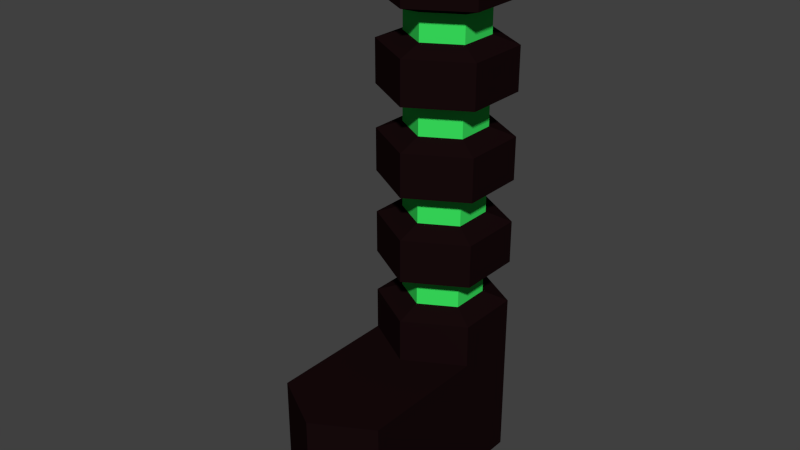 # Source: RazamanazGun.blend  (saved by Blender 2.76.0; exported with 4.5.12 LTS)
import bpy
from mathutils import Matrix  # noqa: F401  (used for matrix-valued properties, if any)

bpy.ops.wm.read_factory_settings(use_empty=True)
scene = bpy.context.scene
scene.name = 'Scene'

# ---- collections
col_collection_1 = bpy.data.collections.new('Collection 1'); scene.collection.children.link(col_collection_1)

# ---- materials (node trees are filled in below, after node groups)
mat_razagunmat1 = bpy.data.materials.new('RazaGunMat1')
mat_razagunmat1.alpha_threshold = 0.0
mat_razagunmat1.use_transparent_shadow = False
mat_razagunmat1.diffuse_color = (0.009018, 0.003335, 0.00395, 1.0)
mat_razagunmat1.roughness = 0.5
mat_razagunmat2 = bpy.data.materials.new('RazaGunMat2')
mat_razagunmat2.alpha_threshold = 0.0
mat_razagunmat2.use_transparent_shadow = False
mat_razagunmat2.diffuse_color = (0.04352, 0.8, 0.1161, 1.0)
mat_razagunmat2.roughness = 0.5

# ---- material node trees

# ---- world
world_world = bpy.data.worlds.new('World'); scene.world = world_world
world_world.color = (0.05088, 0.05088, 0.05088)
world_world.use_sun_shadow = False
world_world.sun_shadow_jitter_overblur = 0.0
world_world.cycles.sampling_method = 'MANUAL'
world_world.cycles.sample_map_resolution = 256

# ---- meshes
me_cylinder = bpy.data.meshes.new('Cylinder')
me_cylinder.from_pydata([(-1.24e-07, 1.44, -1.51), (-1.24e-07, 1.44, 0.4897), (0.866, 0.9397, -1.51), (0.866, 0.9397, 0.4897), (0.866, -0.0603, -1.51), (0.866, -0.0603, 0.4897), (-2.114e-07, -0.5603, -1.51), (-2.114e-07, -0.5603, 0.4897), (-0.866, -0.0603, -1.51), (-0.866, -0.0603, 0.4897), (-0.866, 0.9397, -1.51), (-0.866, 0.9397, 0.4897), (0.866, 0.9397, 2.49), (-3.224e-08, 1.44, 2.49), (0.866, -0.0603, 2.49), (-1.197e-07, -0.5603, 2.49), (-0.866, -0.0603, 2.49), (-0.866, 0.9397, 2.49), (0.866, 0.9397, 4.49), (4.266e-07, 1.44, 4.49), (0.866, -0.0603, 4.49), (3.392e-07, -0.5603, 4.49), (-0.866, -0.0603, 4.49), (-0.866, 0.9397, 4.49), (-0.866, -0.0603, 3.156), (-0.866, -0.0603, 3.823), (-0.866, 0.9397, 3.823), (-0.866, 0.9397, 3.156), (0.866, -0.0603, 3.156), (0.866, -0.0603, 3.823), (1.862e-07, -0.5603, 3.823), (3.328e-08, -0.5603, 3.156), (1.207e-07, 1.44, 3.156), (2.737e-07, 1.44, 3.823), (0.866, 0.9397, 3.823), (0.866, 0.9397, 3.156), (-0.866, 0.9397, 1.156), (-0.866, 0.9397, 1.823), (-6.283e-08, 1.44, 1.823), (-9.342e-08, 1.44, 1.156), (-1.808e-07, -0.5603, 1.156), (-1.503e-07, -0.5603, 1.823), (-0.866, -0.0603, 1.823), (-0.866, -0.0603, 1.156), (0.866, 0.9397, 1.156), (0.866, 0.9397, 1.823), (0.866, -0.0603, 1.823), (0.866, -0.0603, 1.156), (-1.24e-07, 1.44, -0.8436), (-1.24e-07, 1.44, -0.1769), (0.866, 0.9397, -0.1769), (0.866, 0.9397, -0.8436), (0.866, -0.0603, -0.1769), (0.866, -0.0603, -0.8436), (-2.114e-07, -0.5603, -0.1769), (-2.114e-07, -0.5603, -0.8436), (-0.866, -0.0603, -0.1769), (-0.866, -0.0603, -0.8436), (-0.866, 0.9397, -0.1769), (-0.866, 0.9397, -0.8436), (0.5317, 0.7467, 0.6184), (-1.24e-07, 1.054, 0.6184), (0.5317, 0.1327, 0.6184), (-1.777e-07, -0.1742, 0.6184), (-0.5317, 0.1327, 0.6184), (-0.5317, 0.7467, 0.6184), (0.5317, 0.7467, 2.361), (-4.082e-08, 1.054, 2.361), (0.5317, 0.1327, 2.361), (-9.449e-08, -0.1742, 2.361), (-0.5317, 0.1327, 2.361), (-0.5317, 0.7467, 2.361), (-0.5317, 0.7467, 1.952), (-1.052e-07, 1.054, 1.028), (-1.133e-07, -0.1742, 1.952), (-0.5317, 0.1327, 1.028), (0.5317, 0.7467, 1.952), (0.5317, 0.1327, 1.028), (-0.5317, 0.1327, 3.285), (-0.5317, 0.1327, 3.694), (-0.5317, 0.7467, 3.694), (-0.5317, 0.7467, 3.285), (0.5317, 0.1327, 3.285), (0.5317, 0.1327, 3.694), (1.878e-07, -0.1742, 3.694), (9.392e-08, -0.1742, 3.285), (1.476e-07, 1.054, 3.285), (2.415e-07, 1.054, 3.694), (0.5317, 0.7467, 3.694), (0.5317, 0.7467, 3.285), (-0.5317, 0.7467, 1.028), (-5.96e-08, 1.054, 1.952), (-1.589e-07, -0.1742, 1.028), (-0.5317, 0.1327, 1.952), (0.5317, 0.7467, 1.028), (0.5317, 0.1327, 1.952), (-1.357e-07, 1.054, -0.7149), (-1.357e-07, 1.054, -0.3056), (0.5317, 0.7467, -0.3056), (0.5317, 0.7467, -0.7149), (0.5317, 0.1327, -0.3056), (0.5317, 0.1327, -0.7149), (-1.893e-07, -0.1742, -0.3056), (-1.893e-07, -0.1742, -0.7149), (-0.5317, 0.1327, -0.3056), (-0.5317, 0.1327, -0.7149), (-0.5317, 0.7467, -0.3056), (-0.5317, 0.7467, -0.7149), (0.433, 0.6897, 4.99), (4.822e-07, 0.9397, 4.99), (0.433, 0.1897, 4.99), (4.385e-07, -0.0603, 4.99), (-0.433, 0.1897, 4.99), (-0.433, 0.6897, 4.99), (1.364e-08, 1.44, -3.51), (0.866, 0.9397, -3.51), (0.866, -0.0603, -3.51), (-7.378e-08, -0.5603, -3.51), (-0.866, -0.0603, -3.51), (-0.866, 0.9397, -3.51), (0.866, -2.06, -1.51), (-2.114e-07, -2.56, -1.51), (-0.866, -2.06, -1.51), (0.866, -2.06, -3.51), (-7.378e-08, -2.56, -3.51), (-0.866, -2.06, -3.51)], [], [(49, 1, 3, 50), (50, 3, 5, 52), (52, 5, 7, 54), (54, 7, 9, 56), (16, 17, 71, 70), (58, 11, 1, 49), (56, 9, 11, 58), (2, 4, 116, 115), (26, 25, 22, 23), (38, 37, 72, 91), (31, 28, 82, 85), (59, 57, 105, 107), (7, 5, 62, 63), (15, 16, 70, 69), (19, 23, 113, 109), (30, 29, 20, 21), (34, 33, 19, 18), (33, 26, 23, 19), (25, 30, 21, 22), (29, 34, 18, 20), (14, 12, 35, 28), (36, 39, 73, 90), (16, 15, 31, 24), (33, 34, 88, 87), (13, 17, 27, 32), (14, 15, 69, 68), (12, 13, 32, 35), (42, 41, 74, 93), (15, 14, 28, 31), (35, 32, 86, 89), (17, 16, 24, 27), (49, 50, 98, 97), (12, 14, 68, 66), (40, 47, 46, 41), (40, 43, 75, 92), (44, 39, 38, 45), (26, 33, 87, 80), (36, 43, 42, 37), (5, 3, 60, 62), (47, 44, 45, 46), (51, 48, 96, 99), (43, 40, 41, 42), (13, 12, 66, 67), (39, 36, 37, 38), (8, 57, 59, 10), (46, 45, 76, 95), (10, 59, 48, 0), (32, 27, 81, 86), (6, 55, 57, 8), (50, 52, 100, 98), (4, 53, 55, 6), (1, 11, 65, 61), (2, 51, 53, 4), (44, 47, 77, 94), (0, 48, 51, 2), (30, 25, 79, 84), (91, 72, 71, 67), (93, 74, 69, 70), (95, 76, 66, 68), (72, 93, 70, 71), (76, 91, 67, 66), (74, 95, 68, 69), (82, 89, 88, 83), (78, 85, 84, 79), (86, 81, 80, 87), (89, 86, 87, 88), (85, 82, 83, 84), (81, 78, 79, 80), (63, 62, 77, 92), (60, 61, 73, 94), (65, 64, 75, 90), (62, 60, 94, 77), (64, 63, 92, 75), (61, 65, 90, 73), (105, 104, 106, 107), (107, 106, 97, 96), (103, 102, 104, 105), (101, 100, 102, 103), (99, 98, 100, 101), (96, 97, 98, 99), (56, 58, 106, 104), (29, 30, 84, 83), (17, 13, 67, 71), (48, 59, 107, 96), (27, 24, 78, 81), (47, 40, 92, 77), (9, 7, 63, 64), (58, 49, 97, 106), (25, 26, 80, 79), (41, 46, 95, 74), (57, 55, 103, 105), (39, 44, 94, 73), (54, 56, 104, 102), (28, 35, 89, 82), (45, 38, 91, 76), (11, 9, 64, 65), (55, 53, 101, 103), (3, 1, 61, 60), (34, 29, 83, 88), (43, 36, 90, 75), (52, 54, 102, 100), (24, 31, 85, 78), (37, 42, 93, 72), (53, 51, 99, 101), (108, 109, 113, 112, 111, 110), (22, 21, 111, 112), (20, 18, 108, 110), (23, 22, 112, 113), (21, 20, 110, 111), (18, 19, 109, 108), (114, 115, 116, 117, 118, 119), (8, 10, 119, 118), (0, 2, 115, 114), (8, 118, 125, 122), (10, 0, 114, 119), (117, 116, 123, 124), (120, 121, 124, 123), (121, 122, 125, 124), (4, 6, 121, 120), (118, 117, 124, 125), (6, 8, 122, 121), (116, 4, 120, 123)])
me_cylinder.polygons.foreach_set('material_index', [0, 0, 0, 0, 0, 0, 0, 0, 0, 0, 0, 0, 0, 0, 0, 0, 0, 0, 0, 0, 0, 0, 0, 0, 0, 0, 0, 0, 0, 0, 0, 0, 0, 0, 0, 0, 0, 0, 0, 0, 0, 0, 0, 0, 0, 0, 0, 0, 0, 0, 0, 0, 0, 0, 0, 0, 1, 1, 1, 1, 1, 1, 1, 1, 1, 1, 1, 1, 1, 1, 1, 1, 1, 1, 1, 1, 1, 1, 1, 1, 0, 0, 0, 0, 0, 0, 0, 0, 0, 0, 0, 0, 0, 0, 0, 0, 0, 0, 0, 0, 0, 0, 0, 0, 0, 0, 0, 0, 0, 0, 0, 0, 0, 0, 0, 0, 0, 0, 0, 0, 0, 0])
me_cylinder.materials.append(mat_razagunmat1)
me_cylinder.materials.append(mat_razagunmat2)
me_cylinder.use_remesh_preserve_volume = False
me_cylinder.use_remesh_preserve_attributes = False
me_cylinder.use_mirror_vertex_groups = False
me_cylinder.update()

# ---- objects
ob_cylinder = bpy.data.objects.new('Cylinder', me_cylinder)

# ---- transforms, parenting, visibility, modifiers, constraints
ob_cylinder.location = (0.0, 0.0, 0.0)
ob_cylinder.lineart.crease_threshold = 0.0

# ---- collection membership
col_collection_1.objects.link(ob_cylinder)

# ---- scene / render settings (as saved in the file)
scene.frame_start = 1; scene.frame_end = 250; scene.frame_set(1)
scene.render.engine = 'BLENDER_EEVEE_NEXT'
scene.render.resolution_percentage = 50
scene.render.dither_intensity = 0.0
scene.cycles.use_denoising = False
scene.cycles.samples = 10
scene.cycles.sampling_pattern = 'TABULATED_SOBOL'
scene.cycles.light_sampling_threshold = 0.0
scene.cycles.use_adaptive_sampling = False
scene.cycles.use_light_tree = False
scene.cycles.blur_glossy = 0.0
scene.cycles.pixel_filter_type = 'GAUSSIAN'
scene.cycles.sample_clamp_indirect = 0.0
scene.view_settings.view_transform = 'Standard'
bpy.context.view_layer.update()

# ---- added for rendering (the .blend has no active camera and no usable light): camera, sun
cam_auto = bpy.data.cameras.new('AutoCamera')
cam_auto.lens = 50.0
cam_auto.sensor_width = 36.0
cam_auto.clip_end = 1000.0
ob_auto_camera = bpy.data.objects.new('AutoCamera', cam_auto)
scene.collection.objects.link(ob_auto_camera)
ob_auto_camera.location = (8.8382, -11.1661, 7.81028)
ob_auto_camera.rotation_euler = (1.09748, -7.21219e-08, 0.694738)
scene.camera = ob_auto_camera
light_auto_sun = bpy.data.lights.new('AutoSun', 'SUN')
light_auto_sun.energy = 3.0
light_auto_sun.angle = 0.0523599
ob_auto_sun = bpy.data.objects.new('AutoSun', light_auto_sun)
scene.collection.objects.link(ob_auto_sun)
ob_auto_sun.rotation_euler = (0.872665, 0.174533, 0.523599)
bpy.context.view_layer.update()
